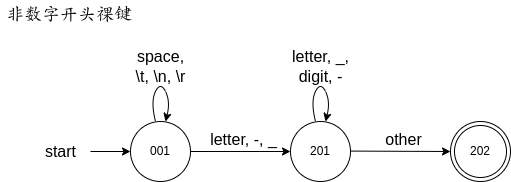

The diagram above was exported from draw.io. Its source (the exported page's mxGraphModel, read from the mxfile embedded in the PNG):
<mxGraphModel dx="1364" dy="843" grid="1" gridSize="10" guides="1" tooltips="1" connect="1" arrows="1" fold="1" page="1" pageScale="1" pageWidth="827" pageHeight="1169" math="0" shadow="0">
  <root>
    <mxCell id="0" />
    <mxCell id="1" parent="0" />
    <mxCell id="2" value="非数字开头祼键" style="text;strokeColor=none;fillColor=none;align=left;verticalAlign=middle;spacingLeft=4;spacingRight=4;overflow=hidden;points=[[0,0.5],[1,0.5]];portConstraint=eastwest;rotatable=0;whiteSpace=wrap;html=1;fontSize=18;fontFamily=Helvetica;" vertex="1" parent="1">
      <mxGeometry x="60" y="360" width="180" height="30" as="geometry" />
    </mxCell>
    <mxCell id="3" value="001" style="shape=ellipse;html=1;dashed=0;whiteSpace=wrap;aspect=fixed;perimeter=ellipsePerimeter;" vertex="1" parent="1">
      <mxGeometry x="190" y="481" width="60" height="60" as="geometry" />
    </mxCell>
    <mxCell id="4" value="" style="endArrow=classic;html=1;rounded=0;entryX=0;entryY=0.5;entryDx=0;entryDy=0;" edge="1" target="3" parent="1">
      <mxGeometry width="50" height="50" relative="1" as="geometry">
        <mxPoint x="150" y="511" as="sourcePoint" />
        <mxPoint x="130" y="501" as="targetPoint" />
      </mxGeometry>
    </mxCell>
    <mxCell id="5" value="start" style="edgeLabel;html=1;align=right;verticalAlign=middle;resizable=0;points=[];fontSize=16;spacingLeft=0;spacingRight=27;" vertex="1" connectable="0" parent="4">
      <mxGeometry x="-0.3714" y="1" relative="1" as="geometry">
        <mxPoint as="offset" />
      </mxGeometry>
    </mxCell>
    <mxCell id="6" value="201" style="shape=ellipse;html=1;dashed=0;whiteSpace=wrap;aspect=fixed;perimeter=ellipsePerimeter;" vertex="1" parent="1">
      <mxGeometry x="350" y="481" width="60" height="60" as="geometry" />
    </mxCell>
    <mxCell id="7" value="" style="endArrow=classic;html=1;rounded=0;exitX=1;exitY=0.5;exitDx=0;exitDy=0;entryX=0;entryY=0.5;entryDx=0;entryDy=0;" edge="1" source="3" target="6" parent="1">
      <mxGeometry width="50" height="50" relative="1" as="geometry">
        <mxPoint x="290" y="521" as="sourcePoint" />
        <mxPoint x="340" y="511" as="targetPoint" />
      </mxGeometry>
    </mxCell>
    <mxCell id="8" value="letter, -, _" style="edgeLabel;html=1;align=center;verticalAlign=bottom;resizable=0;points=[];fontSize=16;" vertex="1" connectable="0" parent="7">
      <mxGeometry x="0.0444" y="1" relative="1" as="geometry">
        <mxPoint as="offset" />
      </mxGeometry>
    </mxCell>
    <mxCell id="9" value="" style="endArrow=classic;html=1;rounded=0;exitX=1;exitY=0.5;exitDx=0;exitDy=0;entryX=0;entryY=0.5;entryDx=0;entryDy=0;" edge="1" target="11" parent="1">
      <mxGeometry width="50" height="50" relative="1" as="geometry">
        <mxPoint x="410" y="510.58000000000004" as="sourcePoint" />
        <mxPoint x="560" y="511" as="targetPoint" />
      </mxGeometry>
    </mxCell>
    <mxCell id="10" value="other" style="edgeLabel;html=1;align=center;verticalAlign=bottom;resizable=0;points=[];fontSize=16;" vertex="1" connectable="0" parent="9">
      <mxGeometry x="0.0444" y="1" relative="1" as="geometry">
        <mxPoint as="offset" />
      </mxGeometry>
    </mxCell>
    <mxCell id="11" value="202" style="ellipse;shape=doubleEllipse;html=1;dashed=0;whiteSpace=wrap;aspect=fixed;" vertex="1" parent="1">
      <mxGeometry x="510" y="481" width="60" height="60" as="geometry" />
    </mxCell>
    <mxCell id="12" value="" style="curved=1;endArrow=classic;html=1;rounded=0;" edge="1" parent="1">
      <mxGeometry width="50" height="50" relative="1" as="geometry">
        <mxPoint x="215" y="481" as="sourcePoint" />
        <mxPoint x="225" y="481" as="targetPoint" />
        <Array as="points">
          <mxPoint x="210" y="461" />
          <mxPoint x="220" y="441" />
          <mxPoint x="230" y="461" />
        </Array>
      </mxGeometry>
    </mxCell>
    <mxCell id="13" value="&lt;font style=&quot;font-size: 16px;&quot;&gt;space,&lt;br&gt;\t, \n, \r&lt;/font&gt;" style="edgeLabel;html=1;align=center;verticalAlign=middle;resizable=0;points=[];" vertex="1" connectable="0" parent="12">
      <mxGeometry x="-0.1093" y="-2" relative="1" as="geometry">
        <mxPoint y="-21" as="offset" />
      </mxGeometry>
    </mxCell>
    <mxCell id="14" value="" style="curved=1;endArrow=classic;html=1;rounded=0;" edge="1" parent="1">
      <mxGeometry width="50" height="50" relative="1" as="geometry">
        <mxPoint x="375" y="481" as="sourcePoint" />
        <mxPoint x="385" y="481" as="targetPoint" />
        <Array as="points">
          <mxPoint x="370" y="461" />
          <mxPoint x="380" y="441" />
          <mxPoint x="390" y="461" />
        </Array>
      </mxGeometry>
    </mxCell>
    <mxCell id="15" value="&lt;font style=&quot;font-size: 16px;&quot;&gt;letter, _,&lt;br&gt;digit, -&lt;/font&gt;" style="edgeLabel;html=1;align=center;verticalAlign=middle;resizable=0;points=[];" vertex="1" connectable="0" parent="14">
      <mxGeometry x="-0.1093" y="-2" relative="1" as="geometry">
        <mxPoint y="-21" as="offset" />
      </mxGeometry>
    </mxCell>
  </root>
</mxGraphModel>